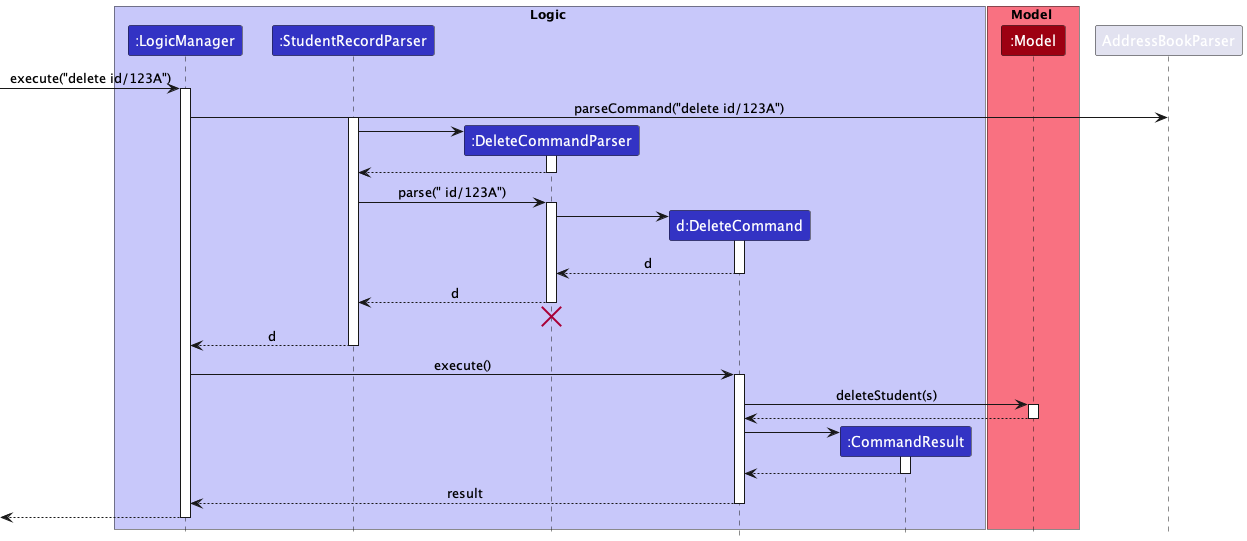

The diagram above was rendered by PlantUML. Its source (embedded in the PNG):
@startuml
!include style.puml

box Logic LOGIC_COLOR_T1
participant ":LogicManager" as LogicManager LOGIC_COLOR
participant ":StudentRecordParser" as StudentRecordParser LOGIC_COLOR
participant ":DeleteCommandParser" as DeleteCommandParser LOGIC_COLOR
participant "d:DeleteCommand" as DeleteCommand LOGIC_COLOR
participant ":CommandResult" as CommandResult LOGIC_COLOR
end box

box Model MODEL_COLOR_T1
participant ":Model" as Model MODEL_COLOR
end box

[-> LogicManager : execute("delete id/123A")
activate LogicManager

LogicManager -> AddressBookParser : parseCommand("delete id/123A")
activate StudentRecordParser

create DeleteCommandParser
StudentRecordParser -> DeleteCommandParser
activate DeleteCommandParser

DeleteCommandParser --> StudentRecordParser
deactivate DeleteCommandParser

StudentRecordParser -> DeleteCommandParser : parse(" id/123A")
activate DeleteCommandParser

create DeleteCommand
DeleteCommandParser -> DeleteCommand
activate DeleteCommand

DeleteCommand --> DeleteCommandParser : d
deactivate DeleteCommand

DeleteCommandParser --> StudentRecordParser : d
deactivate DeleteCommandParser
'Hidden arrow to position the destroy marker below the end of the activation bar.
DeleteCommandParser -[hidden]-> StudentRecordParser
destroy DeleteCommandParser

StudentRecordParser --> LogicManager : d
deactivate StudentRecordParser

LogicManager -> DeleteCommand : execute()
activate DeleteCommand

DeleteCommand -> Model : deleteStudent(s)
activate Model

Model --> DeleteCommand
deactivate Model

create CommandResult
DeleteCommand -> CommandResult
activate CommandResult

CommandResult --> DeleteCommand
deactivate CommandResult

DeleteCommand --> LogicManager : result
deactivate DeleteCommand

[<--LogicManager
deactivate LogicManager
@enduml